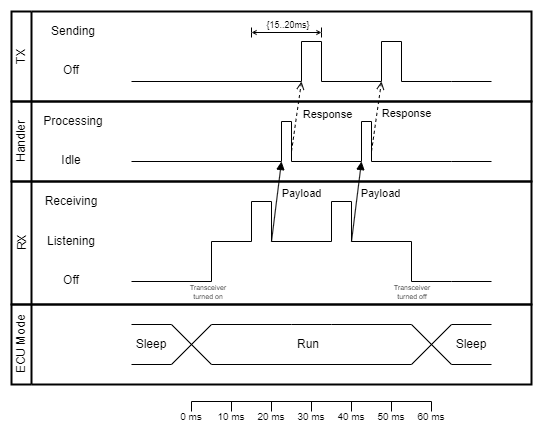

The diagram above was exported from draw.io. Its source (the exported page's mxGraphModel, read from the mxfile embedded in the PNG):
<mxGraphModel dx="989" dy="550" grid="1" gridSize="10" guides="0" tooltips="1" connect="1" arrows="1" fold="1" page="1" pageScale="1" pageWidth="850" pageHeight="1100" background="#ffffff" math="0" shadow="0">
  <root>
    <mxCell id="0" />
    <mxCell id="1" parent="0" />
    <mxCell id="2d43Vc62Y6oB_GELNSFy-1" value="Handler" style="swimlane;html=1;startSize=20;fontStyle=0;collapsible=0;horizontal=0;swimlaneLine=1;swimlaneFillColor=#ffffff;strokeWidth=2;whiteSpace=wrap;fillColor=default;fillOpacity=0;strokeOpacity=100;" parent="1" vertex="1">
      <mxGeometry x="80" y="100" width="520" height="80" as="geometry" />
    </mxCell>
    <mxCell id="2d43Vc62Y6oB_GELNSFy-2" value="" style="endArrow=none;html=1;rounded=0;" parent="2d43Vc62Y6oB_GELNSFy-1" edge="1">
      <mxGeometry width="50" height="50" relative="1" as="geometry">
        <mxPoint x="120" y="60" as="sourcePoint" />
        <mxPoint x="480" y="60" as="targetPoint" />
        <Array as="points">
          <mxPoint x="270" y="60" />
          <mxPoint x="270" y="20" />
          <mxPoint x="280" y="20" />
          <mxPoint x="280" y="60" />
          <mxPoint x="350" y="60" />
          <mxPoint x="350" y="20" />
          <mxPoint x="360" y="20" />
          <mxPoint x="360" y="60" />
          <mxPoint x="440" y="60" />
        </Array>
      </mxGeometry>
    </mxCell>
    <mxCell id="2d43Vc62Y6oB_GELNSFy-3" value="Idle" style="text;html=1;strokeColor=none;fillColor=none;align=center;verticalAlign=middle;whiteSpace=wrap;rounded=0;" parent="2d43Vc62Y6oB_GELNSFy-1" vertex="1">
      <mxGeometry x="30" y="44" width="60" height="30" as="geometry" />
    </mxCell>
    <mxCell id="2d43Vc62Y6oB_GELNSFy-4" value="Processing" style="text;html=1;strokeColor=none;fillColor=none;align=center;verticalAlign=middle;whiteSpace=wrap;rounded=0;" parent="2d43Vc62Y6oB_GELNSFy-1" vertex="1">
      <mxGeometry x="32" y="5" width="60" height="30" as="geometry" />
    </mxCell>
    <mxCell id="2d43Vc62Y6oB_GELNSFy-10" value="Response" style="edgeLabel;html=1;align=center;verticalAlign=middle;resizable=0;points=[];" parent="2d43Vc62Y6oB_GELNSFy-1" vertex="1" connectable="0">
      <mxGeometry x="394.9955136946095" y="11.995890443123614" as="geometry" />
    </mxCell>
    <mxCell id="ECcQytr7Vbp0QSzXsHoj-2" value="RX" style="swimlane;html=1;startSize=20;fontStyle=0;collapsible=0;horizontal=0;swimlaneLine=1;swimlaneFillColor=#ffffff;strokeWidth=2;whiteSpace=wrap;fillColor=default;fillOpacity=0;strokeOpacity=100;" parent="1" vertex="1">
      <mxGeometry x="80" y="180" width="520" height="123" as="geometry" />
    </mxCell>
    <mxCell id="ECcQytr7Vbp0QSzXsHoj-12" value="Listening" style="text;html=1;strokeColor=none;fillColor=none;align=center;verticalAlign=middle;whiteSpace=wrap;rounded=0;" parent="ECcQytr7Vbp0QSzXsHoj-2" vertex="1">
      <mxGeometry x="30" y="45" width="60" height="30" as="geometry" />
    </mxCell>
    <mxCell id="ECcQytr7Vbp0QSzXsHoj-13" value="Off" style="text;html=1;strokeColor=none;fillColor=none;align=center;verticalAlign=middle;whiteSpace=wrap;rounded=0;" parent="ECcQytr7Vbp0QSzXsHoj-2" vertex="1">
      <mxGeometry x="30" y="84" width="60" height="30" as="geometry" />
    </mxCell>
    <mxCell id="ECcQytr7Vbp0QSzXsHoj-17" value="Receiving" style="text;html=1;strokeColor=none;fillColor=none;align=center;verticalAlign=middle;whiteSpace=wrap;rounded=0;" parent="ECcQytr7Vbp0QSzXsHoj-2" vertex="1">
      <mxGeometry x="30" y="5" width="60" height="30" as="geometry" />
    </mxCell>
    <mxCell id="ECcQytr7Vbp0QSzXsHoj-8" value="" style="endArrow=none;html=1;rounded=0;" parent="ECcQytr7Vbp0QSzXsHoj-2" edge="1">
      <mxGeometry width="50" height="50" relative="1" as="geometry">
        <mxPoint x="120" y="100" as="sourcePoint" />
        <mxPoint x="480" y="100" as="targetPoint" />
        <Array as="points">
          <mxPoint x="200" y="100" />
          <mxPoint x="200" y="60" />
          <mxPoint x="240" y="60" />
          <mxPoint x="240" y="20" />
          <mxPoint x="260" y="20" />
          <mxPoint x="260" y="60" />
          <mxPoint x="320" y="60" />
          <mxPoint x="320" y="20" />
          <mxPoint x="340" y="20" />
          <mxPoint x="340" y="60" />
          <mxPoint x="400" y="60" />
          <mxPoint x="400" y="100" />
          <mxPoint x="440" y="100" />
          <mxPoint x="480" y="100" />
        </Array>
      </mxGeometry>
    </mxCell>
    <mxCell id="ECcQytr7Vbp0QSzXsHoj-9" value="ECU Mode" style="swimlane;html=1;startSize=20;fontStyle=0;collapsible=0;horizontal=0;swimlaneLine=1;swimlaneFillColor=#ffffff;strokeWidth=2;whiteSpace=wrap;fillColor=default;fillOpacity=0;strokeOpacity=100;" parent="1" vertex="1">
      <mxGeometry x="80" y="303" width="520" height="80" as="geometry" />
    </mxCell>
    <mxCell id="ECcQytr7Vbp0QSzXsHoj-10" value="" style="endArrow=none;html=1;rounded=0;" parent="ECcQytr7Vbp0QSzXsHoj-9" edge="1">
      <mxGeometry width="50" height="50" relative="1" as="geometry">
        <mxPoint x="120" y="60" as="sourcePoint" />
        <mxPoint x="480" y="60" as="targetPoint" />
        <Array as="points">
          <mxPoint x="160" y="60" />
          <mxPoint x="200" y="20" />
          <mxPoint x="280" y="20" />
          <mxPoint x="320" y="20" />
          <mxPoint x="400" y="20" />
          <mxPoint x="440" y="60" />
        </Array>
      </mxGeometry>
    </mxCell>
    <mxCell id="ECcQytr7Vbp0QSzXsHoj-11" value="" style="endArrow=none;html=1;rounded=0;" parent="ECcQytr7Vbp0QSzXsHoj-9" edge="1">
      <mxGeometry width="50" height="50" relative="1" as="geometry">
        <mxPoint x="480" y="20" as="sourcePoint" />
        <mxPoint x="120" y="20" as="targetPoint" />
        <Array as="points">
          <mxPoint x="440" y="20" />
          <mxPoint x="400" y="60" />
          <mxPoint x="200" y="60" />
          <mxPoint x="160" y="20" />
        </Array>
      </mxGeometry>
    </mxCell>
    <mxCell id="ECcQytr7Vbp0QSzXsHoj-21" value="Sleep" style="text;html=1;strokeColor=none;fillColor=none;align=center;verticalAlign=middle;whiteSpace=wrap;rounded=0;" parent="ECcQytr7Vbp0QSzXsHoj-9" vertex="1">
      <mxGeometry x="110" y="25" width="60" height="30" as="geometry" />
    </mxCell>
    <mxCell id="ECcQytr7Vbp0QSzXsHoj-22" value="Run" style="text;html=1;strokeColor=none;fillColor=none;align=center;verticalAlign=middle;whiteSpace=wrap;rounded=0;" parent="ECcQytr7Vbp0QSzXsHoj-9" vertex="1">
      <mxGeometry x="267" y="25" width="60" height="30" as="geometry" />
    </mxCell>
    <mxCell id="ECcQytr7Vbp0QSzXsHoj-23" value="Sleep" style="text;html=1;strokeColor=none;fillColor=none;align=center;verticalAlign=middle;whiteSpace=wrap;rounded=0;" parent="ECcQytr7Vbp0QSzXsHoj-9" vertex="1">
      <mxGeometry x="430" y="25" width="60" height="30" as="geometry" />
    </mxCell>
    <mxCell id="ECcQytr7Vbp0QSzXsHoj-3" value="TX" style="swimlane;html=1;startSize=20;fontStyle=0;collapsible=0;horizontal=0;swimlaneLine=1;swimlaneFillColor=#ffffff;strokeWidth=2;whiteSpace=wrap;fillColor=default;fillOpacity=0;strokeOpacity=100;" parent="1" vertex="1">
      <mxGeometry x="80" y="10" width="520" height="90" as="geometry" />
    </mxCell>
    <mxCell id="ECcQytr7Vbp0QSzXsHoj-5" value="" style="endArrow=none;html=1;rounded=0;" parent="ECcQytr7Vbp0QSzXsHoj-3" edge="1">
      <mxGeometry width="50" height="50" relative="1" as="geometry">
        <mxPoint x="120" y="70" as="sourcePoint" />
        <mxPoint x="480" y="70" as="targetPoint" />
        <Array as="points">
          <mxPoint x="290" y="70" />
          <mxPoint x="290" y="30" />
          <mxPoint x="310" y="30" />
          <mxPoint x="310" y="70" />
          <mxPoint x="370" y="70" />
          <mxPoint x="370" y="30" />
          <mxPoint x="390" y="30" />
          <mxPoint x="390" y="70" />
          <mxPoint x="440" y="70" />
        </Array>
      </mxGeometry>
    </mxCell>
    <mxCell id="ECcQytr7Vbp0QSzXsHoj-18" value="Off" style="text;html=1;strokeColor=none;fillColor=none;align=center;verticalAlign=middle;whiteSpace=wrap;rounded=0;" parent="ECcQytr7Vbp0QSzXsHoj-3" vertex="1">
      <mxGeometry x="30" y="44" width="60" height="30" as="geometry" />
    </mxCell>
    <mxCell id="ECcQytr7Vbp0QSzXsHoj-19" value="Sending" style="text;html=1;strokeColor=none;fillColor=none;align=center;verticalAlign=middle;whiteSpace=wrap;rounded=0;" parent="ECcQytr7Vbp0QSzXsHoj-3" vertex="1">
      <mxGeometry x="32" y="5" width="60" height="30" as="geometry" />
    </mxCell>
    <mxCell id="2d43Vc62Y6oB_GELNSFy-5" value="" style="endArrow=open;dashed=1;html=1;rounded=0;endFill=0;" parent="ECcQytr7Vbp0QSzXsHoj-3" edge="1">
      <mxGeometry width="50" height="50" relative="1" as="geometry">
        <mxPoint x="280" y="140" as="sourcePoint" />
        <mxPoint x="290" y="70" as="targetPoint" />
      </mxGeometry>
    </mxCell>
    <mxCell id="2d43Vc62Y6oB_GELNSFy-9" value="Response" style="edgeLabel;html=1;align=center;verticalAlign=middle;resizable=0;points=[];" parent="2d43Vc62Y6oB_GELNSFy-5" vertex="1" connectable="0">
      <mxGeometry x="0.2489" relative="1" as="geometry">
        <mxPoint x="29" y="6" as="offset" />
      </mxGeometry>
    </mxCell>
    <mxCell id="2d43Vc62Y6oB_GELNSFy-6" value="" style="endArrow=open;dashed=1;html=1;rounded=0;endFill=0;" parent="ECcQytr7Vbp0QSzXsHoj-3" edge="1">
      <mxGeometry width="50" height="50" relative="1" as="geometry">
        <mxPoint x="360" y="140" as="sourcePoint" />
        <mxPoint x="370" y="70" as="targetPoint" />
      </mxGeometry>
    </mxCell>
    <mxCell id="2d43Vc62Y6oB_GELNSFy-22" value="" style="endArrow=none;html=1;rounded=0;" parent="ECcQytr7Vbp0QSzXsHoj-3" edge="1">
      <mxGeometry width="50" height="50" relative="1" as="geometry">
        <mxPoint x="310" y="26" as="sourcePoint" />
        <mxPoint x="310" y="16" as="targetPoint" />
        <Array as="points">
          <mxPoint x="310" y="21" />
        </Array>
      </mxGeometry>
    </mxCell>
    <mxCell id="ECcQytr7Vbp0QSzXsHoj-24" value="" style="endArrow=block;html=1;rounded=0;endFill=1;" parent="1" edge="1">
      <mxGeometry width="50" height="50" relative="1" as="geometry">
        <mxPoint x="340" y="240" as="sourcePoint" />
        <mxPoint x="350" y="160" as="targetPoint" />
      </mxGeometry>
    </mxCell>
    <mxCell id="2d43Vc62Y6oB_GELNSFy-7" value="Payload" style="edgeLabel;html=1;align=center;verticalAlign=middle;resizable=0;points=[];" parent="ECcQytr7Vbp0QSzXsHoj-24" vertex="1" connectable="0">
      <mxGeometry x="0.2377" y="1" relative="1" as="geometry">
        <mxPoint x="24" y="1" as="offset" />
      </mxGeometry>
    </mxCell>
    <mxCell id="ECcQytr7Vbp0QSzXsHoj-25" value="" style="endArrow=block;html=1;rounded=0;endFill=1;" parent="1" edge="1">
      <mxGeometry width="50" height="50" relative="1" as="geometry">
        <mxPoint x="420" y="240" as="sourcePoint" />
        <mxPoint x="430" y="160" as="targetPoint" />
      </mxGeometry>
    </mxCell>
    <mxCell id="2d43Vc62Y6oB_GELNSFy-8" value="Payload" style="edgeLabel;html=1;align=center;verticalAlign=middle;resizable=0;points=[];" parent="ECcQytr7Vbp0QSzXsHoj-25" vertex="1" connectable="0">
      <mxGeometry x="0.1914" relative="1" as="geometry">
        <mxPoint x="23" as="offset" />
      </mxGeometry>
    </mxCell>
    <mxCell id="ECcQytr7Vbp0QSzXsHoj-27" value="" style="endArrow=none;html=1;rounded=0;" parent="1" edge="1">
      <mxGeometry width="50" height="50" relative="1" as="geometry">
        <mxPoint x="260" y="410" as="sourcePoint" />
        <mxPoint x="260" y="400" as="targetPoint" />
      </mxGeometry>
    </mxCell>
    <mxCell id="ECcQytr7Vbp0QSzXsHoj-28" value="" style="endArrow=none;html=1;rounded=0;" parent="1" edge="1">
      <mxGeometry width="50" height="50" relative="1" as="geometry">
        <mxPoint x="300" y="410" as="sourcePoint" />
        <mxPoint x="300" y="400" as="targetPoint" />
      </mxGeometry>
    </mxCell>
    <mxCell id="ECcQytr7Vbp0QSzXsHoj-29" value="" style="endArrow=none;html=1;rounded=0;" parent="1" edge="1">
      <mxGeometry width="50" height="50" relative="1" as="geometry">
        <mxPoint x="340" y="410" as="sourcePoint" />
        <mxPoint x="340" y="400" as="targetPoint" />
      </mxGeometry>
    </mxCell>
    <mxCell id="ECcQytr7Vbp0QSzXsHoj-30" value="" style="endArrow=none;html=1;rounded=0;" parent="1" edge="1">
      <mxGeometry width="50" height="50" relative="1" as="geometry">
        <mxPoint x="380" y="410" as="sourcePoint" />
        <mxPoint x="380" y="400" as="targetPoint" />
      </mxGeometry>
    </mxCell>
    <mxCell id="ECcQytr7Vbp0QSzXsHoj-31" value="" style="endArrow=none;html=1;rounded=0;" parent="1" edge="1">
      <mxGeometry width="50" height="50" relative="1" as="geometry">
        <mxPoint x="420" y="410" as="sourcePoint" />
        <mxPoint x="420" y="400" as="targetPoint" />
      </mxGeometry>
    </mxCell>
    <mxCell id="ECcQytr7Vbp0QSzXsHoj-32" value="" style="endArrow=none;html=1;rounded=0;" parent="1" edge="1">
      <mxGeometry width="50" height="50" relative="1" as="geometry">
        <mxPoint x="460" y="410" as="sourcePoint" />
        <mxPoint x="460" y="400" as="targetPoint" />
      </mxGeometry>
    </mxCell>
    <mxCell id="ECcQytr7Vbp0QSzXsHoj-33" value="" style="endArrow=none;html=1;rounded=0;" parent="1" edge="1">
      <mxGeometry width="50" height="50" relative="1" as="geometry">
        <mxPoint x="500" y="410" as="sourcePoint" />
        <mxPoint x="500" y="400" as="targetPoint" />
      </mxGeometry>
    </mxCell>
    <mxCell id="ECcQytr7Vbp0QSzXsHoj-42" value="" style="endArrow=none;html=1;rounded=0;" parent="1" edge="1">
      <mxGeometry width="50" height="50" relative="1" as="geometry">
        <mxPoint x="260" y="400" as="sourcePoint" />
        <mxPoint x="500" y="400" as="targetPoint" />
      </mxGeometry>
    </mxCell>
    <mxCell id="ECcQytr7Vbp0QSzXsHoj-43" value="0 ms" style="text;html=1;strokeColor=none;fillColor=none;align=center;verticalAlign=middle;whiteSpace=wrap;rounded=0;fontSize=10;" parent="1" vertex="1">
      <mxGeometry x="245" y="410" width="30" height="10" as="geometry" />
    </mxCell>
    <mxCell id="ECcQytr7Vbp0QSzXsHoj-44" value="10 ms" style="text;html=1;strokeColor=none;fillColor=none;align=center;verticalAlign=middle;whiteSpace=wrap;rounded=0;fontSize=10;" parent="1" vertex="1">
      <mxGeometry x="280" y="410" width="40" height="10" as="geometry" />
    </mxCell>
    <mxCell id="ECcQytr7Vbp0QSzXsHoj-45" value="20 ms" style="text;html=1;strokeColor=none;fillColor=none;align=center;verticalAlign=middle;whiteSpace=wrap;rounded=0;fontSize=10;" parent="1" vertex="1">
      <mxGeometry x="320" y="410" width="40" height="10" as="geometry" />
    </mxCell>
    <mxCell id="ECcQytr7Vbp0QSzXsHoj-46" value="30 ms" style="text;html=1;strokeColor=none;fillColor=none;align=center;verticalAlign=middle;whiteSpace=wrap;rounded=0;fontSize=10;" parent="1" vertex="1">
      <mxGeometry x="365" y="410" width="30" height="10" as="geometry" />
    </mxCell>
    <mxCell id="ECcQytr7Vbp0QSzXsHoj-47" value="40 ms" style="text;html=1;strokeColor=none;fillColor=none;align=center;verticalAlign=middle;whiteSpace=wrap;rounded=0;fontSize=10;" parent="1" vertex="1">
      <mxGeometry x="400" y="410" width="40" height="10" as="geometry" />
    </mxCell>
    <mxCell id="ECcQytr7Vbp0QSzXsHoj-48" value="50 ms" style="text;html=1;strokeColor=none;fillColor=none;align=center;verticalAlign=middle;whiteSpace=wrap;rounded=0;fontSize=10;" parent="1" vertex="1">
      <mxGeometry x="445" y="410" width="30" height="10" as="geometry" />
    </mxCell>
    <mxCell id="ECcQytr7Vbp0QSzXsHoj-49" value="60 ms" style="text;html=1;strokeColor=none;fillColor=none;align=center;verticalAlign=middle;whiteSpace=wrap;rounded=0;fontSize=10;" parent="1" vertex="1">
      <mxGeometry x="485" y="410" width="30" height="10" as="geometry" />
    </mxCell>
    <mxCell id="2d43Vc62Y6oB_GELNSFy-11" value="Transceiver&lt;br style=&quot;font-size: 7px;&quot;&gt;turned on" style="text;html=1;strokeColor=none;fillColor=none;align=center;verticalAlign=middle;whiteSpace=wrap;rounded=0;fontSize=7;" parent="1" vertex="1">
      <mxGeometry x="254" y="279" width="46" height="23" as="geometry" />
    </mxCell>
    <mxCell id="2d43Vc62Y6oB_GELNSFy-12" value="Transceiver&lt;br style=&quot;font-size: 7px;&quot;&gt;turned off" style="text;html=1;strokeColor=none;fillColor=none;align=center;verticalAlign=middle;whiteSpace=wrap;rounded=0;fontSize=7;" parent="1" vertex="1">
      <mxGeometry x="458" y="279" width="46" height="23" as="geometry" />
    </mxCell>
    <mxCell id="2d43Vc62Y6oB_GELNSFy-23" value="" style="endArrow=open;startArrow=open;html=1;rounded=0;endFill=0;startFill=0;endSize=3;startSize=3;" parent="1" edge="1">
      <mxGeometry width="50" height="50" relative="1" as="geometry">
        <mxPoint x="320" y="31" as="sourcePoint" />
        <mxPoint x="390" y="31" as="targetPoint" />
      </mxGeometry>
    </mxCell>
    <mxCell id="2d43Vc62Y6oB_GELNSFy-24" value="{15..20ms}" style="text;html=1;strokeColor=none;fillColor=none;align=center;verticalAlign=middle;whiteSpace=wrap;rounded=0;fontSize=9;" parent="1" vertex="1">
      <mxGeometry x="327" y="14" width="60" height="20" as="geometry" />
    </mxCell>
    <mxCell id="2d43Vc62Y6oB_GELNSFy-26" value="" style="endArrow=none;html=1;rounded=0;" parent="1" edge="1">
      <mxGeometry width="50" height="50" relative="1" as="geometry">
        <mxPoint x="320" y="36" as="sourcePoint" />
        <mxPoint x="320" y="26" as="targetPoint" />
        <Array as="points">
          <mxPoint x="320" y="31" />
        </Array>
      </mxGeometry>
    </mxCell>
  </root>
</mxGraphModel>